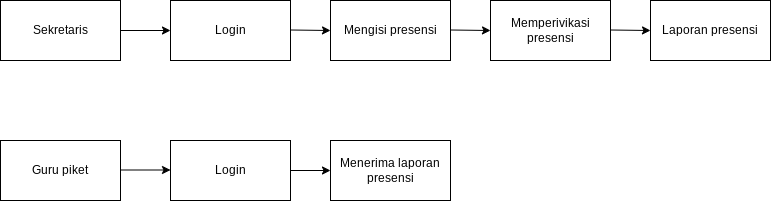

The diagram above was exported from draw.io. Its source (the exported page's mxGraphModel, read from the mxfile embedded in the PNG):
<mxGraphModel dx="1200" dy="677" grid="1" gridSize="10" guides="1" tooltips="1" connect="1" arrows="1" fold="1" page="1" pageScale="1" pageWidth="827" pageHeight="1169" math="0" shadow="0">
  <root>
    <mxCell id="0" />
    <mxCell id="1" parent="0" />
    <mxCell id="MkkcGd8fKKEEuCtE_DHM-2" value="Sekretaris" style="rounded=0;whiteSpace=wrap;html=1;" vertex="1" parent="1">
      <mxGeometry x="30" y="160" width="120" height="60" as="geometry" />
    </mxCell>
    <mxCell id="MkkcGd8fKKEEuCtE_DHM-3" value="Login" style="rounded=0;whiteSpace=wrap;html=1;" vertex="1" parent="1">
      <mxGeometry x="200" y="160" width="120" height="60" as="geometry" />
    </mxCell>
    <mxCell id="MkkcGd8fKKEEuCtE_DHM-4" value="Mengisi presensi" style="rounded=0;whiteSpace=wrap;html=1;" vertex="1" parent="1">
      <mxGeometry x="360" y="160" width="120" height="60" as="geometry" />
    </mxCell>
    <mxCell id="MkkcGd8fKKEEuCtE_DHM-5" value="Memperivikasi presensi" style="rounded=0;whiteSpace=wrap;html=1;" vertex="1" parent="1">
      <mxGeometry x="520" y="160" width="120" height="60" as="geometry" />
    </mxCell>
    <mxCell id="MkkcGd8fKKEEuCtE_DHM-6" value="Laporan presensi" style="rounded=0;whiteSpace=wrap;html=1;" vertex="1" parent="1">
      <mxGeometry x="680" y="160" width="120" height="60" as="geometry" />
    </mxCell>
    <mxCell id="MkkcGd8fKKEEuCtE_DHM-7" value="" style="endArrow=classic;html=1;rounded=0;entryX=0;entryY=0.5;entryDx=0;entryDy=0;" edge="1" parent="1" target="MkkcGd8fKKEEuCtE_DHM-3">
      <mxGeometry width="50" height="50" relative="1" as="geometry">
        <mxPoint x="150" y="190" as="sourcePoint" />
        <mxPoint x="200" y="140" as="targetPoint" />
      </mxGeometry>
    </mxCell>
    <mxCell id="MkkcGd8fKKEEuCtE_DHM-8" value="" style="endArrow=classic;html=1;rounded=0;" edge="1" parent="1">
      <mxGeometry width="50" height="50" relative="1" as="geometry">
        <mxPoint x="320" y="189.5" as="sourcePoint" />
        <mxPoint x="360" y="190" as="targetPoint" />
      </mxGeometry>
    </mxCell>
    <mxCell id="MkkcGd8fKKEEuCtE_DHM-9" value="" style="endArrow=classic;html=1;rounded=0;entryX=0;entryY=0.5;entryDx=0;entryDy=0;" edge="1" parent="1" target="MkkcGd8fKKEEuCtE_DHM-5">
      <mxGeometry width="50" height="50" relative="1" as="geometry">
        <mxPoint x="480" y="189.5" as="sourcePoint" />
        <mxPoint x="530" y="189.5" as="targetPoint" />
      </mxGeometry>
    </mxCell>
    <mxCell id="MkkcGd8fKKEEuCtE_DHM-10" value="" style="endArrow=classic;html=1;rounded=0;entryX=0;entryY=0.5;entryDx=0;entryDy=0;" edge="1" parent="1">
      <mxGeometry width="50" height="50" relative="1" as="geometry">
        <mxPoint x="640" y="189.5" as="sourcePoint" />
        <mxPoint x="680" y="190" as="targetPoint" />
      </mxGeometry>
    </mxCell>
    <mxCell id="MkkcGd8fKKEEuCtE_DHM-11" value="Guru piket" style="rounded=0;whiteSpace=wrap;html=1;" vertex="1" parent="1">
      <mxGeometry x="30" y="300" width="120" height="60" as="geometry" />
    </mxCell>
    <mxCell id="MkkcGd8fKKEEuCtE_DHM-12" value="Login" style="rounded=0;whiteSpace=wrap;html=1;" vertex="1" parent="1">
      <mxGeometry x="200" y="300" width="120" height="60" as="geometry" />
    </mxCell>
    <mxCell id="MkkcGd8fKKEEuCtE_DHM-13" value="Menerima laporan presensi" style="rounded=0;whiteSpace=wrap;html=1;" vertex="1" parent="1">
      <mxGeometry x="360" y="300" width="120" height="60" as="geometry" />
    </mxCell>
    <mxCell id="MkkcGd8fKKEEuCtE_DHM-15" value="" style="endArrow=classic;html=1;rounded=0;entryX=0;entryY=0.5;entryDx=0;entryDy=0;" edge="1" parent="1">
      <mxGeometry width="50" height="50" relative="1" as="geometry">
        <mxPoint x="150" y="329.5" as="sourcePoint" />
        <mxPoint x="200" y="329.5" as="targetPoint" />
      </mxGeometry>
    </mxCell>
    <mxCell id="MkkcGd8fKKEEuCtE_DHM-20" value="" style="endArrow=classic;html=1;rounded=0;entryX=0;entryY=0.5;entryDx=0;entryDy=0;exitX=1;exitY=0.5;exitDx=0;exitDy=0;" edge="1" parent="1" source="MkkcGd8fKKEEuCtE_DHM-12" target="MkkcGd8fKKEEuCtE_DHM-13">
      <mxGeometry width="50" height="50" relative="1" as="geometry">
        <mxPoint x="320" y="340" as="sourcePoint" />
        <mxPoint x="370" y="290" as="targetPoint" />
      </mxGeometry>
    </mxCell>
  </root>
</mxGraphModel>